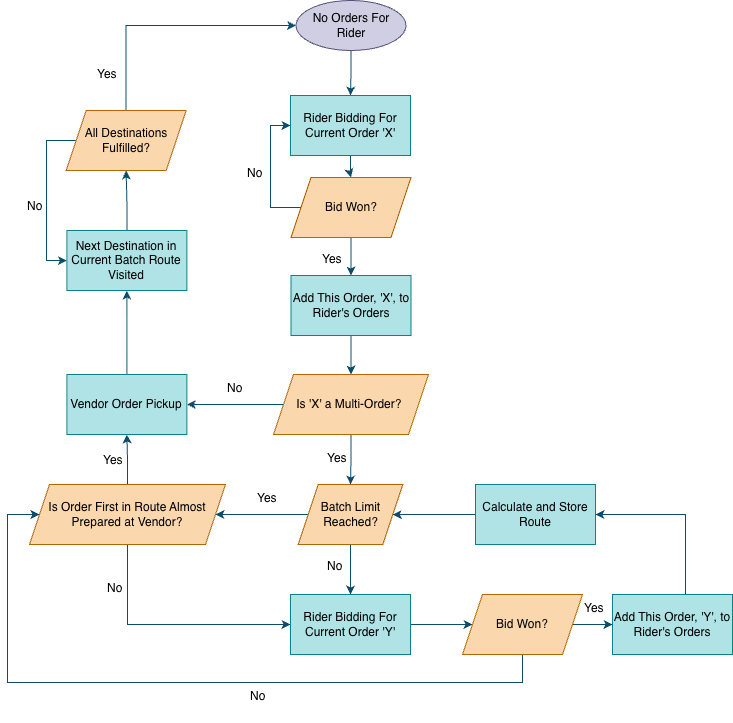

The diagram above was exported from draw.io. Its source (the exported page's mxGraphModel, read from the mxfile embedded in the PNG):
<mxGraphModel dx="1273" dy="819" grid="1" gridSize="10" guides="1" tooltips="1" connect="1" arrows="1" fold="1" page="1" pageScale="1" pageWidth="850" pageHeight="1100" math="0" shadow="0">
  <root>
    <mxCell id="0" />
    <mxCell id="1" parent="0" />
    <mxCell id="Yl3lXASSP2118LoSHfuZ-5" edge="1" parent="1" source="Yl3lXASSP2118LoSHfuZ-1" style="edgeStyle=orthogonalEdgeStyle;rounded=0;orthogonalLoop=1;jettySize=auto;html=1;strokeColor=#0B4D6A;" target="Yl3lXASSP2118LoSHfuZ-4" value="">
      <mxGeometry relative="1" as="geometry" />
    </mxCell>
    <mxCell id="Yl3lXASSP2118LoSHfuZ-1" parent="1" style="ellipse;whiteSpace=wrap;html=1;strokeColor=#56517e;fillColor=#d0cee2;" value="&lt;font&gt;No Orders For Rider&lt;/font&gt;" vertex="1">
      <mxGeometry height="50" width="110" x="348.5" y="78" as="geometry" />
    </mxCell>
    <mxCell id="Yl3lXASSP2118LoSHfuZ-7" edge="1" parent="1" source="Yl3lXASSP2118LoSHfuZ-4" style="edgeStyle=orthogonalEdgeStyle;rounded=0;orthogonalLoop=1;jettySize=auto;html=1;strokeColor=#0B4D6A;" target="Yl3lXASSP2118LoSHfuZ-6" value="">
      <mxGeometry relative="1" as="geometry" />
    </mxCell>
    <mxCell id="Yl3lXASSP2118LoSHfuZ-4" parent="1" style="whiteSpace=wrap;html=1;fillColor=#b0e3e6;strokeColor=#0e8088;" value="Rider Bidding For Current Order 'X'" vertex="1">
      <mxGeometry height="60" width="120" x="343" y="173" as="geometry" />
    </mxCell>
    <mxCell id="Yl3lXASSP2118LoSHfuZ-16" edge="1" parent="1" source="Yl3lXASSP2118LoSHfuZ-6" style="rounded=0;orthogonalLoop=1;jettySize=auto;html=1;entryX=0;entryY=0.5;entryDx=0;entryDy=0;strokeColor=#0B4D6A;edgeStyle=orthogonalEdgeStyle;elbow=vertical;" target="Yl3lXASSP2118LoSHfuZ-4">
      <mxGeometry relative="1" as="geometry">
        <Array as="points">
          <mxPoint x="323" y="285" />
          <mxPoint x="323" y="203" />
        </Array>
      </mxGeometry>
    </mxCell>
    <mxCell id="Yl3lXASSP2118LoSHfuZ-80" edge="1" parent="1" source="Yl3lXASSP2118LoSHfuZ-6" style="edgeStyle=orthogonalEdgeStyle;rounded=0;orthogonalLoop=1;jettySize=auto;html=1;strokeColor=#0B4D6A;" target="Yl3lXASSP2118LoSHfuZ-79" value="">
      <mxGeometry relative="1" as="geometry" />
    </mxCell>
    <mxCell id="Yl3lXASSP2118LoSHfuZ-6" parent="1" style="shape=parallelogram;perimeter=parallelogramPerimeter;whiteSpace=wrap;html=1;fixedSize=1;fillColor=#fad7ac;strokeColor=#b46504;" value="Bid Won?" vertex="1">
      <mxGeometry height="60" width="120" x="343.5" y="255" as="geometry" />
    </mxCell>
    <mxCell id="Yl3lXASSP2118LoSHfuZ-29" edge="1" parent="1" source="Yl3lXASSP2118LoSHfuZ-13" style="edgeStyle=orthogonalEdgeStyle;rounded=0;orthogonalLoop=1;jettySize=auto;html=1;strokeColor=#0B4D6A;" target="Yl3lXASSP2118LoSHfuZ-28" value="">
      <mxGeometry relative="1" as="geometry" />
    </mxCell>
    <mxCell id="Yl3lXASSP2118LoSHfuZ-31" edge="1" parent="1" source="Yl3lXASSP2118LoSHfuZ-13" style="edgeStyle=orthogonalEdgeStyle;rounded=0;orthogonalLoop=1;jettySize=auto;html=1;strokeColor=#0B4D6A;" target="Yl3lXASSP2118LoSHfuZ-30" value="">
      <mxGeometry relative="1" as="geometry" />
    </mxCell>
    <mxCell id="Yl3lXASSP2118LoSHfuZ-13" parent="1" style="shape=parallelogram;perimeter=parallelogramPerimeter;whiteSpace=wrap;html=1;fixedSize=1;fillColor=#fad7ac;strokeColor=#b46504;" value="Is 'X' a Multi-Order?&amp;nbsp;" vertex="1">
      <mxGeometry height="60" width="155" x="326" y="452" as="geometry" />
    </mxCell>
    <mxCell id="Yl3lXASSP2118LoSHfuZ-17" parent="1" style="text;whiteSpace=wrap;html=1;fontColor=#EEEEEE;" value="&lt;span style=&quot;color: rgb(0, 0, 0); font-family: Helvetica; font-style: normal; font-variant-ligatures: normal; font-variant-caps: normal; font-weight: 400; letter-spacing: normal; orphans: 2; text-align: center; text-indent: 0px; text-transform: none; widows: 2; word-spacing: 0px; -webkit-text-stroke-width: 0px; white-space: normal; text-decoration-thickness: initial; text-decoration-style: initial; text-decoration-color: initial; float: none; display: inline !important;&quot;&gt;&lt;font style=&quot;&quot;&gt;Yes&lt;/font&gt;&lt;/span&gt;" vertex="1">
      <mxGeometry height="30" width="25" x="373" y="323" as="geometry" />
    </mxCell>
    <mxCell id="Yl3lXASSP2118LoSHfuZ-18" parent="1" style="text;whiteSpace=wrap;html=1;fontColor=#EEEEEE;rounded=0;opacity=0;" value="&lt;span style=&quot;color: rgb(0, 0, 0); font-family: Helvetica; font-style: normal; font-variant-ligatures: normal; font-variant-caps: normal; font-weight: 400; letter-spacing: normal; orphans: 2; text-align: center; text-indent: 0px; text-transform: none; widows: 2; word-spacing: 0px; -webkit-text-stroke-width: 0px; white-space: normal; text-decoration-thickness: initial; text-decoration-style: initial; text-decoration-color: initial; float: none; display: inline !important;&quot;&gt;&lt;font style=&quot;&quot;&gt;No&lt;/font&gt;&lt;/span&gt;" vertex="1">
      <mxGeometry height="30" width="30" x="298" y="237" as="geometry" />
    </mxCell>
    <mxCell id="Yl3lXASSP2118LoSHfuZ-43" edge="1" parent="1" source="Yl3lXASSP2118LoSHfuZ-28" style="edgeStyle=orthogonalEdgeStyle;rounded=0;orthogonalLoop=1;jettySize=auto;html=1;strokeColor=#0B4D6A;" target="Yl3lXASSP2118LoSHfuZ-42" value="">
      <mxGeometry relative="1" as="geometry" />
    </mxCell>
    <mxCell id="Yl3lXASSP2118LoSHfuZ-28" parent="1" style="whiteSpace=wrap;html=1;fillColor=#b0e3e6;strokeColor=#0e8088;" value="Vendor Order Pickup" vertex="1">
      <mxGeometry height="60" width="120" x="119.38" y="452" as="geometry" />
    </mxCell>
    <mxCell id="Yl3lXASSP2118LoSHfuZ-33" edge="1" parent="1" source="Yl3lXASSP2118LoSHfuZ-30" style="edgeStyle=orthogonalEdgeStyle;rounded=0;orthogonalLoop=1;jettySize=auto;html=1;strokeColor=#0B4D6A;" target="Yl3lXASSP2118LoSHfuZ-32" value="">
      <mxGeometry relative="1" as="geometry" />
    </mxCell>
    <mxCell id="Yl3lXASSP2118LoSHfuZ-37" edge="1" parent="1" source="Yl3lXASSP2118LoSHfuZ-30" style="edgeStyle=orthogonalEdgeStyle;rounded=0;orthogonalLoop=1;jettySize=auto;html=1;strokeColor=#0B4D6A;" target="Yl3lXASSP2118LoSHfuZ-36" value="">
      <mxGeometry relative="1" as="geometry" />
    </mxCell>
    <mxCell id="Yl3lXASSP2118LoSHfuZ-30" parent="1" style="shape=parallelogram;perimeter=parallelogramPerimeter;whiteSpace=wrap;html=1;fixedSize=1;fillColor=#fad7ac;strokeColor=#b46504;" value="Batch Limit Reached?" vertex="1">
      <mxGeometry height="60" width="104.5" x="350.75" y="562" as="geometry" />
    </mxCell>
    <mxCell id="Yl3lXASSP2118LoSHfuZ-48" edge="1" parent="1" source="Yl3lXASSP2118LoSHfuZ-32" style="edgeStyle=orthogonalEdgeStyle;rounded=0;orthogonalLoop=1;jettySize=auto;html=1;strokeColor=#0B4D6A;" target="Yl3lXASSP2118LoSHfuZ-28" value="">
      <mxGeometry relative="1" as="geometry" />
    </mxCell>
    <mxCell id="Yl3lXASSP2118LoSHfuZ-63" edge="1" parent="1" source="Yl3lXASSP2118LoSHfuZ-32" style="edgeStyle=orthogonalEdgeStyle;rounded=0;orthogonalLoop=1;jettySize=auto;html=1;entryX=0;entryY=0.5;entryDx=0;entryDy=0;strokeColor=#0B4D6A;" target="Yl3lXASSP2118LoSHfuZ-36">
      <mxGeometry relative="1" as="geometry">
        <Array as="points">
          <mxPoint x="180" y="702" />
        </Array>
      </mxGeometry>
    </mxCell>
    <mxCell id="Yl3lXASSP2118LoSHfuZ-32" parent="1" style="shape=parallelogram;perimeter=parallelogramPerimeter;whiteSpace=wrap;html=1;fixedSize=1;fillColor=#fad7ac;strokeColor=#b46504;" value="Is Order First in Route Almost Prepared at Vendor?" vertex="1">
      <mxGeometry height="60" width="196.01" x="81.99" y="562" as="geometry" />
    </mxCell>
    <mxCell id="Yl3lXASSP2118LoSHfuZ-40" edge="1" parent="1" source="Yl3lXASSP2118LoSHfuZ-36" style="edgeStyle=orthogonalEdgeStyle;rounded=0;orthogonalLoop=1;jettySize=auto;html=1;strokeColor=#0B4D6A;" target="Yl3lXASSP2118LoSHfuZ-39" value="">
      <mxGeometry relative="1" as="geometry" />
    </mxCell>
    <mxCell id="Yl3lXASSP2118LoSHfuZ-36" parent="1" style="whiteSpace=wrap;html=1;fillColor=#b0e3e6;strokeColor=#0e8088;" value="&lt;span style=&quot;color: rgb(0, 0, 0); font-family: Helvetica; font-size: 12px; font-style: normal; font-variant-ligatures: normal; font-variant-caps: normal; font-weight: 400; letter-spacing: normal; orphans: 2; text-align: center; text-indent: 0px; text-transform: none; widows: 2; word-spacing: 0px; -webkit-text-stroke-width: 0px; white-space: normal; text-decoration-thickness: initial; text-decoration-style: initial; text-decoration-color: initial; float: none; display: inline !important;&quot;&gt;Rider Bidding For Current Order 'Y'&lt;/span&gt;" vertex="1">
      <mxGeometry height="60" width="120" x="343" y="672" as="geometry" />
    </mxCell>
    <mxCell id="Yl3lXASSP2118LoSHfuZ-85" edge="1" parent="1" source="Yl3lXASSP2118LoSHfuZ-39" style="edgeStyle=orthogonalEdgeStyle;rounded=0;orthogonalLoop=1;jettySize=auto;html=1;strokeColor=#0B4D6A;" target="Yl3lXASSP2118LoSHfuZ-83" value="">
      <mxGeometry relative="1" as="geometry" />
    </mxCell>
    <mxCell id="h7_49oKIl4TafgNXs3ps-3" edge="1" parent="1" source="Yl3lXASSP2118LoSHfuZ-39" style="edgeStyle=orthogonalEdgeStyle;rounded=0;orthogonalLoop=1;jettySize=auto;html=1;entryX=0;entryY=0.5;entryDx=0;entryDy=0;strokeColor=#0B4D6A;" target="Yl3lXASSP2118LoSHfuZ-32">
      <mxGeometry relative="1" as="geometry">
        <Array as="points">
          <mxPoint x="575" y="760" />
          <mxPoint x="60" y="760" />
          <mxPoint x="60" y="592" />
        </Array>
      </mxGeometry>
    </mxCell>
    <mxCell id="Yl3lXASSP2118LoSHfuZ-39" parent="1" style="shape=parallelogram;perimeter=parallelogramPerimeter;whiteSpace=wrap;html=1;fixedSize=1;fillColor=#fad7ac;strokeColor=#b46504;" value="Bid Won?" vertex="1">
      <mxGeometry height="60" width="120" x="515" y="672" as="geometry" />
    </mxCell>
    <mxCell id="Yl3lXASSP2118LoSHfuZ-52" edge="1" parent="1" source="Yl3lXASSP2118LoSHfuZ-42" style="edgeStyle=orthogonalEdgeStyle;rounded=0;orthogonalLoop=1;jettySize=auto;html=1;strokeColor=#0B4D6A;" target="Yl3lXASSP2118LoSHfuZ-51" value="">
      <mxGeometry relative="1" as="geometry" />
    </mxCell>
    <mxCell id="Yl3lXASSP2118LoSHfuZ-42" parent="1" style="whiteSpace=wrap;html=1;fillColor=#b0e3e6;strokeColor=#0e8088;align=center;" value="Next Destination in Current Batch Route Visited" vertex="1">
      <mxGeometry height="60" width="120" x="119.38" y="308" as="geometry" />
    </mxCell>
    <mxCell id="Yl3lXASSP2118LoSHfuZ-47" edge="1" parent="1" source="Yl3lXASSP2118LoSHfuZ-44" style="edgeStyle=orthogonalEdgeStyle;rounded=0;orthogonalLoop=1;jettySize=auto;html=1;strokeColor=#0B4D6A;" target="Yl3lXASSP2118LoSHfuZ-30" value="">
      <mxGeometry relative="1" as="geometry" />
    </mxCell>
    <mxCell id="Yl3lXASSP2118LoSHfuZ-44" parent="1" style="whiteSpace=wrap;html=1;fillColor=#b0e3e6;strokeColor=#0e8088;" value="Calculate and Store Route" vertex="1">
      <mxGeometry height="60" width="120" x="528" y="562" as="geometry" />
    </mxCell>
    <mxCell id="Yl3lXASSP2118LoSHfuZ-55" edge="1" parent="1" source="Yl3lXASSP2118LoSHfuZ-51" style="edgeStyle=orthogonalEdgeStyle;rounded=0;orthogonalLoop=1;jettySize=auto;html=1;entryX=0;entryY=0.5;entryDx=0;entryDy=0;strokeColor=#0B4D6A;" target="Yl3lXASSP2118LoSHfuZ-1">
      <mxGeometry relative="1" as="geometry">
        <Array as="points">
          <mxPoint x="179" y="103" />
        </Array>
      </mxGeometry>
    </mxCell>
    <mxCell id="Yl3lXASSP2118LoSHfuZ-58" edge="1" parent="1" source="Yl3lXASSP2118LoSHfuZ-51" style="edgeStyle=orthogonalEdgeStyle;rounded=0;orthogonalLoop=1;jettySize=auto;html=1;entryX=0;entryY=0.5;entryDx=0;entryDy=0;strokeColor=#0B4D6A;" target="Yl3lXASSP2118LoSHfuZ-42">
      <mxGeometry relative="1" as="geometry">
        <Array as="points">
          <mxPoint x="99" y="218" />
          <mxPoint x="99" y="338" />
        </Array>
      </mxGeometry>
    </mxCell>
    <mxCell id="Yl3lXASSP2118LoSHfuZ-51" parent="1" style="shape=parallelogram;perimeter=parallelogramPerimeter;whiteSpace=wrap;html=1;fixedSize=1;fillColor=#fad7ac;strokeColor=#b46504;" value="All Destinations Fulfilled?" vertex="1">
      <mxGeometry height="60" width="120" x="118.62" y="188" as="geometry" />
    </mxCell>
    <mxCell id="Yl3lXASSP2118LoSHfuZ-56" parent="1" style="text;whiteSpace=wrap;html=1;fontColor=#EEEEEE;rounded=0;opacity=0;" value="&lt;span style=&quot;color: rgb(0, 0, 0); font-family: Helvetica; font-style: normal; font-variant-ligatures: normal; font-variant-caps: normal; font-weight: 400; letter-spacing: normal; orphans: 2; text-align: center; text-indent: 0px; text-transform: none; widows: 2; word-spacing: 0px; -webkit-text-stroke-width: 0px; white-space: normal; text-decoration-thickness: initial; text-decoration-style: initial; text-decoration-color: initial; float: none; display: inline !important;&quot;&gt;&lt;font style=&quot;&quot;&gt;Yes&lt;/font&gt;&lt;/span&gt;" vertex="1">
      <mxGeometry height="30" width="30" x="148" y="138" as="geometry" />
    </mxCell>
    <mxCell id="Yl3lXASSP2118LoSHfuZ-54" parent="1" style="text;whiteSpace=wrap;html=1;fontColor=#EEEEEE;rounded=0;opacity=0;" value="&lt;span style=&quot;color: rgb(0, 0, 0); font-family: Helvetica; font-style: normal; font-variant-ligatures: normal; font-variant-caps: normal; font-weight: 400; letter-spacing: normal; orphans: 2; text-align: center; text-indent: 0px; text-transform: none; widows: 2; word-spacing: 0px; -webkit-text-stroke-width: 0px; white-space: normal; text-decoration-thickness: initial; text-decoration-style: initial; text-decoration-color: initial; float: none; display: inline !important;&quot;&gt;&lt;font style=&quot;&quot;&gt;No&lt;/font&gt;&lt;/span&gt;" vertex="1">
      <mxGeometry height="30" width="30" x="78" y="270" as="geometry" />
    </mxCell>
    <mxCell id="Yl3lXASSP2118LoSHfuZ-60" parent="1" style="text;whiteSpace=wrap;html=1;fontColor=#EEEEEE;rounded=0;opacity=0;" value="&lt;span style=&quot;color: rgb(0, 0, 0); font-family: Helvetica; font-style: normal; font-variant-ligatures: normal; font-variant-caps: normal; font-weight: 400; letter-spacing: normal; orphans: 2; text-align: center; text-indent: 0px; text-transform: none; widows: 2; word-spacing: 0px; -webkit-text-stroke-width: 0px; white-space: normal; text-decoration-thickness: initial; text-decoration-style: initial; text-decoration-color: initial; float: none; display: inline !important;&quot;&gt;&lt;font style=&quot;&quot;&gt;No&lt;/font&gt;&lt;/span&gt;" vertex="1">
      <mxGeometry height="30" width="30" x="278" y="452" as="geometry" />
    </mxCell>
    <mxCell id="Yl3lXASSP2118LoSHfuZ-61" parent="1" style="text;whiteSpace=wrap;html=1;fontColor=#EEEEEE;" value="&lt;span style=&quot;color: rgb(0, 0, 0); font-family: Helvetica; font-style: normal; font-variant-ligatures: normal; font-variant-caps: normal; font-weight: 400; letter-spacing: normal; orphans: 2; text-align: center; text-indent: 0px; text-transform: none; widows: 2; word-spacing: 0px; -webkit-text-stroke-width: 0px; white-space: normal; text-decoration-thickness: initial; text-decoration-style: initial; text-decoration-color: initial; float: none; display: inline !important;&quot;&gt;&lt;font style=&quot;&quot;&gt;Yes&lt;/font&gt;&lt;/span&gt;" vertex="1">
      <mxGeometry height="30" width="30" x="378" y="522" as="geometry" />
    </mxCell>
    <mxCell id="Yl3lXASSP2118LoSHfuZ-62" parent="1" style="text;whiteSpace=wrap;html=1;fontColor=#EEEEEE;" value="&lt;span style=&quot;color: rgb(0, 0, 0); font-family: Helvetica; font-style: normal; font-variant-ligatures: normal; font-variant-caps: normal; font-weight: 400; letter-spacing: normal; orphans: 2; text-align: center; text-indent: 0px; text-transform: none; widows: 2; word-spacing: 0px; -webkit-text-stroke-width: 0px; white-space: normal; text-decoration-thickness: initial; text-decoration-style: initial; text-decoration-color: initial; float: none; display: inline !important;&quot;&gt;&lt;font style=&quot;&quot;&gt;Yes&lt;/font&gt;&lt;/span&gt;" vertex="1">
      <mxGeometry height="30" width="30" x="308" y="562" as="geometry" />
    </mxCell>
    <mxCell id="Yl3lXASSP2118LoSHfuZ-64" parent="1" style="text;whiteSpace=wrap;html=1;fontColor=#EEEEEE;" value="&lt;span style=&quot;color: rgb(0, 0, 0); font-family: Helvetica; font-style: normal; font-variant-ligatures: normal; font-variant-caps: normal; font-weight: 400; letter-spacing: normal; orphans: 2; text-align: center; text-indent: 0px; text-transform: none; widows: 2; word-spacing: 0px; -webkit-text-stroke-width: 0px; white-space: normal; text-decoration-thickness: initial; text-decoration-style: initial; text-decoration-color: initial; float: none; display: inline !important;&quot;&gt;&lt;font style=&quot;&quot;&gt;No&lt;/font&gt;&lt;/span&gt;" vertex="1">
      <mxGeometry height="30" width="30" x="158" y="652" as="geometry" />
    </mxCell>
    <mxCell id="Yl3lXASSP2118LoSHfuZ-68" parent="1" style="text;whiteSpace=wrap;html=1;fontColor=#EEEEEE;rounded=0;opacity=0;" value="&lt;div style=&quot;text-align: center;&quot;&gt;&lt;span style=&quot;background-color: transparent;&quot;&gt;&lt;font color=&quot;#000000&quot;&gt;Yes&lt;/font&gt;&lt;/span&gt;&lt;/div&gt;" vertex="1">
      <mxGeometry height="30" width="30" x="154" y="524" as="geometry" />
    </mxCell>
    <mxCell id="Yl3lXASSP2118LoSHfuZ-82" edge="1" parent="1" source="Yl3lXASSP2118LoSHfuZ-79" style="edgeStyle=orthogonalEdgeStyle;rounded=0;orthogonalLoop=1;jettySize=auto;html=1;strokeColor=#0B4D6A;entryX=0.5;entryY=0;entryDx=0;entryDy=0;" target="Yl3lXASSP2118LoSHfuZ-13" value="">
      <mxGeometry relative="1" as="geometry" />
    </mxCell>
    <mxCell id="Yl3lXASSP2118LoSHfuZ-79" parent="1" style="whiteSpace=wrap;html=1;fillColor=#b0e3e6;strokeColor=#0e8088;" value="Add This Order, 'X', to Rider's Orders" vertex="1">
      <mxGeometry height="60" width="120" x="343.5" y="353" as="geometry" />
    </mxCell>
    <mxCell id="Yl3lXASSP2118LoSHfuZ-84" edge="1" parent="1" source="Yl3lXASSP2118LoSHfuZ-83" style="edgeStyle=orthogonalEdgeStyle;rounded=0;orthogonalLoop=1;jettySize=auto;html=1;entryX=1;entryY=0.5;entryDx=0;entryDy=0;strokeColor=#0B4D6A;" target="Yl3lXASSP2118LoSHfuZ-44">
      <mxGeometry relative="1" as="geometry">
        <Array as="points">
          <mxPoint x="738" y="592" />
        </Array>
      </mxGeometry>
    </mxCell>
    <mxCell id="Yl3lXASSP2118LoSHfuZ-83" parent="1" style="whiteSpace=wrap;html=1;fillColor=#b0e3e6;strokeColor=#0e8088;" value="Add This Order, 'Y', to Rider's Orders" vertex="1">
      <mxGeometry height="60" width="120" x="665" y="672" as="geometry" />
    </mxCell>
    <mxCell id="Yl3lXASSP2118LoSHfuZ-86" parent="1" style="text;whiteSpace=wrap;html=1;fontColor=#EEEEEE;" value="&lt;span style=&quot;color: rgb(0, 0, 0); font-family: Helvetica; font-style: normal; font-variant-ligatures: normal; font-variant-caps: normal; font-weight: 400; letter-spacing: normal; orphans: 2; text-align: center; text-indent: 0px; text-transform: none; widows: 2; word-spacing: 0px; -webkit-text-stroke-width: 0px; white-space: normal; text-decoration-thickness: initial; text-decoration-style: initial; text-decoration-color: initial; float: none; display: inline !important;&quot;&gt;&lt;font style=&quot;&quot;&gt;Yes&lt;/font&gt;&lt;/span&gt;" vertex="1">
      <mxGeometry height="30" width="30" x="635" y="672" as="geometry" />
    </mxCell>
    <mxCell id="h7_49oKIl4TafgNXs3ps-1" parent="1" style="text;whiteSpace=wrap;html=1;fontColor=#EEEEEE;rounded=0;opacity=0;" value="&lt;span style=&quot;color: rgb(0, 0, 0); font-family: Helvetica; font-style: normal; font-variant-ligatures: normal; font-variant-caps: normal; font-weight: 400; letter-spacing: normal; orphans: 2; text-align: center; text-indent: 0px; text-transform: none; widows: 2; word-spacing: 0px; -webkit-text-stroke-width: 0px; white-space: normal; text-decoration-thickness: initial; text-decoration-style: initial; text-decoration-color: initial; float: none; display: inline !important;&quot;&gt;&lt;font style=&quot;&quot;&gt;No&lt;/font&gt;&lt;/span&gt;" vertex="1">
      <mxGeometry height="30" width="30" x="378" y="630" as="geometry" />
    </mxCell>
    <mxCell id="h7_49oKIl4TafgNXs3ps-4" parent="1" style="text;whiteSpace=wrap;html=1;fontColor=#EEEEEE;" value="&lt;span style=&quot;color: rgb(0, 0, 0); font-family: Helvetica; font-size: 12px; font-style: normal; font-variant-ligatures: normal; font-variant-caps: normal; font-weight: 400; letter-spacing: normal; orphans: 2; text-align: center; text-indent: 0px; text-transform: none; widows: 2; word-spacing: 0px; -webkit-text-stroke-width: 0px; white-space: normal; text-decoration-thickness: initial; text-decoration-style: initial; text-decoration-color: initial; float: none; display: inline !important;&quot;&gt;No&lt;/span&gt;" vertex="1">
      <mxGeometry height="40" width="50" x="300.75" y="760" as="geometry" />
    </mxCell>
  </root>
</mxGraphModel>